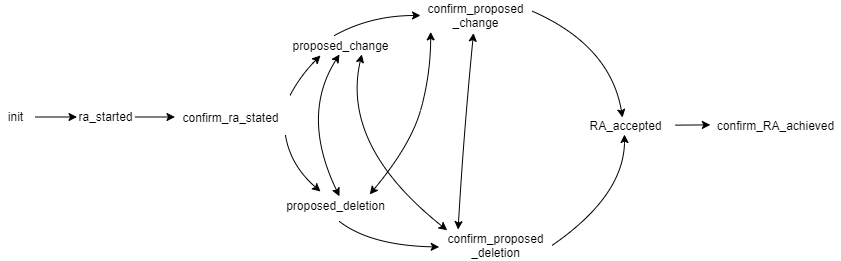

The diagram above was exported from draw.io. Its source (the exported page's mxGraphModel, read from the mxfile embedded in the PNG):
<mxGraphModel dx="1422" dy="804" grid="1" gridSize="10" guides="1" tooltips="1" connect="1" arrows="1" fold="1" page="1" pageScale="1" pageWidth="1169" pageHeight="827" math="0" shadow="0">
  <root>
    <mxCell id="0" />
    <mxCell id="1" parent="0" />
    <mxCell id="3ne1QswCM8ZiEu4GHsYG-17" style="orthogonalLoop=1;jettySize=auto;html=1;curved=1;sourcePerimeterSpacing=5;targetPerimeterSpacing=5;" parent="1" edge="1">
      <mxGeometry relative="1" as="geometry">
        <mxPoint x="214.5" y="351.50000000000045" as="sourcePoint" />
        <mxPoint x="256.5" y="351.5000000000002" as="targetPoint" />
      </mxGeometry>
    </mxCell>
    <mxCell id="3ne1QswCM8ZiEu4GHsYG-27" style="orthogonalLoop=1;jettySize=auto;html=1;curved=1;sourcePerimeterSpacing=5;targetPerimeterSpacing=5;entryX=0.467;entryY=0.1;entryDx=0;entryDy=0;entryPerimeter=0;exitX=1.014;exitY=0.352;exitDx=0;exitDy=0;exitPerimeter=0;" parent="1" source="UJEGGlrYhEfuyD7Dv8W8-8" target="UJEGGlrYhEfuyD7Dv8W8-12" edge="1">
      <mxGeometry relative="1" as="geometry">
        <Array as="points">
          <mxPoint x="790" y="280" />
        </Array>
        <mxPoint x="750" y="255.33666666666676" as="sourcePoint" />
        <mxPoint x="821.3548387096776" y="304.67000000000024" as="targetPoint" />
      </mxGeometry>
    </mxCell>
    <mxCell id="3ne1QswCM8ZiEu4GHsYG-21" style="orthogonalLoop=1;jettySize=auto;html=1;curved=1;sourcePerimeterSpacing=5;targetPerimeterSpacing=5;" parent="1" edge="1">
      <mxGeometry relative="1" as="geometry">
        <Array as="points">
          <mxPoint x="480" y="310" />
        </Array>
        <mxPoint x="469.5" y="329.909090909091" as="sourcePoint" />
        <mxPoint x="500" y="290" as="targetPoint" />
      </mxGeometry>
    </mxCell>
    <mxCell id="3ne1QswCM8ZiEu4GHsYG-18" style="orthogonalLoop=1;jettySize=auto;html=1;curved=1;sourcePerimeterSpacing=5;targetPerimeterSpacing=5;" parent="1" edge="1">
      <mxGeometry relative="1" as="geometry">
        <mxPoint x="314.5" y="351.5000000000002" as="sourcePoint" />
        <mxPoint x="354.5" y="351.50000000000045" as="targetPoint" />
      </mxGeometry>
    </mxCell>
    <mxCell id="3ne1QswCM8ZiEu4GHsYG-22" style="orthogonalLoop=1;jettySize=auto;html=1;curved=1;sourcePerimeterSpacing=5;targetPerimeterSpacing=5;exitX=0.445;exitY=0;exitDx=0;exitDy=0;exitPerimeter=0;" parent="1" source="UJEGGlrYhEfuyD7Dv8W8-1" edge="1">
      <mxGeometry relative="1" as="geometry">
        <Array as="points">
          <mxPoint x="550" y="250" />
        </Array>
        <mxPoint x="569.5" y="284.58333333333326" as="sourcePoint" />
        <mxPoint x="600" y="250" as="targetPoint" />
      </mxGeometry>
    </mxCell>
    <mxCell id="3ne1QswCM8ZiEu4GHsYG-26" style="orthogonalLoop=1;jettySize=auto;html=1;curved=1;sourcePerimeterSpacing=5;targetPerimeterSpacing=5;exitX=0.536;exitY=1.3;exitDx=0;exitDy=0;exitPerimeter=0;entryX=-0.012;entryY=0.55;entryDx=0;entryDy=0;entryPerimeter=0;" parent="1" source="UJEGGlrYhEfuyD7Dv8W8-11" target="UJEGGlrYhEfuyD7Dv8W8-10" edge="1">
      <mxGeometry relative="1" as="geometry">
        <mxPoint x="705.5" y="351.0000000000002" as="sourcePoint" />
        <mxPoint x="767.5" y="351.0000000000002" as="targetPoint" />
        <Array as="points">
          <mxPoint x="550" y="480" />
        </Array>
      </mxGeometry>
    </mxCell>
    <mxCell id="3ne1QswCM8ZiEu4GHsYG-29" style="orthogonalLoop=1;jettySize=auto;html=1;curved=1;sourcePerimeterSpacing=5;targetPerimeterSpacing=5;exitX=1.013;exitY=0.5;exitDx=0;exitDy=0;exitPerimeter=0;entryX=0.489;entryY=0.95;entryDx=0;entryDy=0;entryPerimeter=0;" parent="1" source="UJEGGlrYhEfuyD7Dv8W8-10" target="UJEGGlrYhEfuyD7Dv8W8-12" edge="1">
      <mxGeometry relative="1" as="geometry">
        <mxPoint x="927.5" y="351.00000000000045" as="sourcePoint" />
        <mxPoint x="979.5" y="351.00000000000045" as="targetPoint" />
        <Array as="points">
          <mxPoint x="804" y="430" />
        </Array>
      </mxGeometry>
    </mxCell>
    <mxCell id="3ne1QswCM8ZiEu4GHsYG-30" style="orthogonalLoop=1;jettySize=auto;html=1;curved=1;sourcePerimeterSpacing=5;targetPerimeterSpacing=5;entryX=-0.001;entryY=0.469;entryDx=0;entryDy=0;entryPerimeter=0;" parent="1" source="UJEGGlrYhEfuyD7Dv8W8-12" target="UJEGGlrYhEfuyD7Dv8W8-14" edge="1">
      <mxGeometry relative="1" as="geometry">
        <mxPoint x="1037.5" y="351.00000000000045" as="sourcePoint" />
        <mxPoint x="960" y="358" as="targetPoint" />
      </mxGeometry>
    </mxCell>
    <mxCell id="UJEGGlrYhEfuyD7Dv8W8-1" value="proposed_change" style="text;html=1;align=center;verticalAlign=middle;resizable=0;points=[];autosize=1;strokeColor=none;" vertex="1" parent="1">
      <mxGeometry x="465" y="270" width="110" height="20" as="geometry" />
    </mxCell>
    <mxCell id="UJEGGlrYhEfuyD7Dv8W8-2" value="init" style="text;html=1;align=center;verticalAlign=middle;resizable=0;points=[];autosize=1;strokeColor=none;" vertex="1" parent="1">
      <mxGeometry x="180" y="340.5" width="30" height="20" as="geometry" />
    </mxCell>
    <mxCell id="UJEGGlrYhEfuyD7Dv8W8-3" value="ra_started" style="text;html=1;align=center;verticalAlign=middle;resizable=0;points=[];autosize=1;strokeColor=none;" vertex="1" parent="1">
      <mxGeometry x="250" y="340.5" width="70" height="20" as="geometry" />
    </mxCell>
    <mxCell id="UJEGGlrYhEfuyD7Dv8W8-4" value="confirm_ra_stated" style="text;html=1;align=center;verticalAlign=middle;resizable=0;points=[];autosize=1;strokeColor=none;" vertex="1" parent="1">
      <mxGeometry x="355" y="341.5" width="110" height="20" as="geometry" />
    </mxCell>
    <mxCell id="UJEGGlrYhEfuyD7Dv8W8-5" style="orthogonalLoop=1;jettySize=auto;html=1;curved=1;sourcePerimeterSpacing=5;targetPerimeterSpacing=5;" edge="1" parent="1">
      <mxGeometry relative="1" as="geometry">
        <Array as="points">
          <mxPoint x="470" y="400" />
        </Array>
        <mxPoint x="465" y="370.0042857142858" as="sourcePoint" />
        <mxPoint x="500" y="426" as="targetPoint" />
      </mxGeometry>
    </mxCell>
    <mxCell id="UJEGGlrYhEfuyD7Dv8W8-8" value="confirm_proposed&lt;br&gt;_change" style="text;html=1;align=center;verticalAlign=middle;resizable=0;points=[];autosize=1;strokeColor=none;" vertex="1" parent="1">
      <mxGeometry x="600" y="235" width="110" height="30" as="geometry" />
    </mxCell>
    <mxCell id="UJEGGlrYhEfuyD7Dv8W8-10" value="confirm_proposed&lt;br&gt;_deletion" style="text;html=1;align=center;verticalAlign=middle;resizable=0;points=[];autosize=1;strokeColor=none;" vertex="1" parent="1">
      <mxGeometry x="620" y="465" width="110" height="30" as="geometry" />
    </mxCell>
    <mxCell id="UJEGGlrYhEfuyD7Dv8W8-11" value="proposed_deletion" style="text;html=1;align=center;verticalAlign=middle;resizable=0;points=[];autosize=1;strokeColor=none;" vertex="1" parent="1">
      <mxGeometry x="460" y="430" width="110" height="20" as="geometry" />
    </mxCell>
    <mxCell id="UJEGGlrYhEfuyD7Dv8W8-12" value="RA_accepted" style="text;html=1;align=center;verticalAlign=middle;resizable=0;points=[];autosize=1;strokeColor=none;" vertex="1" parent="1">
      <mxGeometry x="760" y="350" width="90" height="20" as="geometry" />
    </mxCell>
    <mxCell id="UJEGGlrYhEfuyD7Dv8W8-14" value="confirm_RA_achieved" style="text;html=1;align=center;verticalAlign=middle;resizable=0;points=[];autosize=1;strokeColor=none;" vertex="1" parent="1">
      <mxGeometry x="890" y="350" width="130" height="20" as="geometry" />
    </mxCell>
    <mxCell id="UJEGGlrYhEfuyD7Dv8W8-19" style="orthogonalLoop=1;jettySize=auto;html=1;curved=1;sourcePerimeterSpacing=5;targetPerimeterSpacing=5;entryX=0.491;entryY=0.945;entryDx=0;entryDy=0;entryPerimeter=0;exitX=0.536;exitY=0.04;exitDx=0;exitDy=0;exitPerimeter=0;startArrow=classic;startFill=1;" edge="1" parent="1" source="UJEGGlrYhEfuyD7Dv8W8-11" target="UJEGGlrYhEfuyD7Dv8W8-1">
      <mxGeometry relative="1" as="geometry">
        <Array as="points">
          <mxPoint x="480" y="350" />
        </Array>
        <mxPoint x="533" y="435" as="sourcePoint" />
        <mxPoint x="533.2499999999998" y="435" as="targetPoint" />
      </mxGeometry>
    </mxCell>
    <mxCell id="UJEGGlrYhEfuyD7Dv8W8-21" style="orthogonalLoop=1;jettySize=auto;html=1;curved=1;sourcePerimeterSpacing=5;targetPerimeterSpacing=5;exitX=0.061;exitY=-0.007;exitDx=0;exitDy=0;exitPerimeter=0;entryX=0.694;entryY=0.945;entryDx=0;entryDy=0;entryPerimeter=0;startArrow=classic;startFill=1;" edge="1" parent="1" source="UJEGGlrYhEfuyD7Dv8W8-10" target="UJEGGlrYhEfuyD7Dv8W8-1">
      <mxGeometry relative="1" as="geometry">
        <Array as="points">
          <mxPoint x="520" y="380" />
        </Array>
        <mxPoint x="541.8299999999999" y="439.86" as="sourcePoint" />
        <mxPoint x="627.0799999999999" y="271.28" as="targetPoint" />
      </mxGeometry>
    </mxCell>
    <mxCell id="UJEGGlrYhEfuyD7Dv8W8-27" style="orthogonalLoop=1;jettySize=auto;html=1;curved=1;sourcePerimeterSpacing=5;targetPerimeterSpacing=5;exitX=0.811;exitY=-0.055;exitDx=0;exitDy=0;exitPerimeter=0;entryX=0.093;entryY=1.047;entryDx=0;entryDy=0;entryPerimeter=0;startArrow=classic;startFill=1;" edge="1" parent="1" source="UJEGGlrYhEfuyD7Dv8W8-11" target="UJEGGlrYhEfuyD7Dv8W8-8">
      <mxGeometry relative="1" as="geometry">
        <Array as="points">
          <mxPoint x="590" y="380" />
          <mxPoint x="610" y="310" />
        </Array>
        <mxPoint x="614.7600000000002" y="479.86" as="sourcePoint" />
        <mxPoint x="551.3399999999999" y="298.9" as="targetPoint" />
      </mxGeometry>
    </mxCell>
    <mxCell id="UJEGGlrYhEfuyD7Dv8W8-28" style="orthogonalLoop=1;jettySize=auto;html=1;curved=1;sourcePerimeterSpacing=5;targetPerimeterSpacing=5;exitX=0.16;exitY=-0.031;exitDx=0;exitDy=0;exitPerimeter=0;entryX=0.482;entryY=1.087;entryDx=0;entryDy=0;entryPerimeter=0;startArrow=classic;startFill=1;" edge="1" parent="1" source="UJEGGlrYhEfuyD7Dv8W8-10" target="UJEGGlrYhEfuyD7Dv8W8-8">
      <mxGeometry relative="1" as="geometry">
        <Array as="points">
          <mxPoint x="643" y="370" />
        </Array>
        <mxPoint x="585" y="427.1400000000001" as="sourcePoint" />
        <mxPoint x="643.1099999999999" y="259.9999999999999" as="targetPoint" />
      </mxGeometry>
    </mxCell>
  </root>
</mxGraphModel>